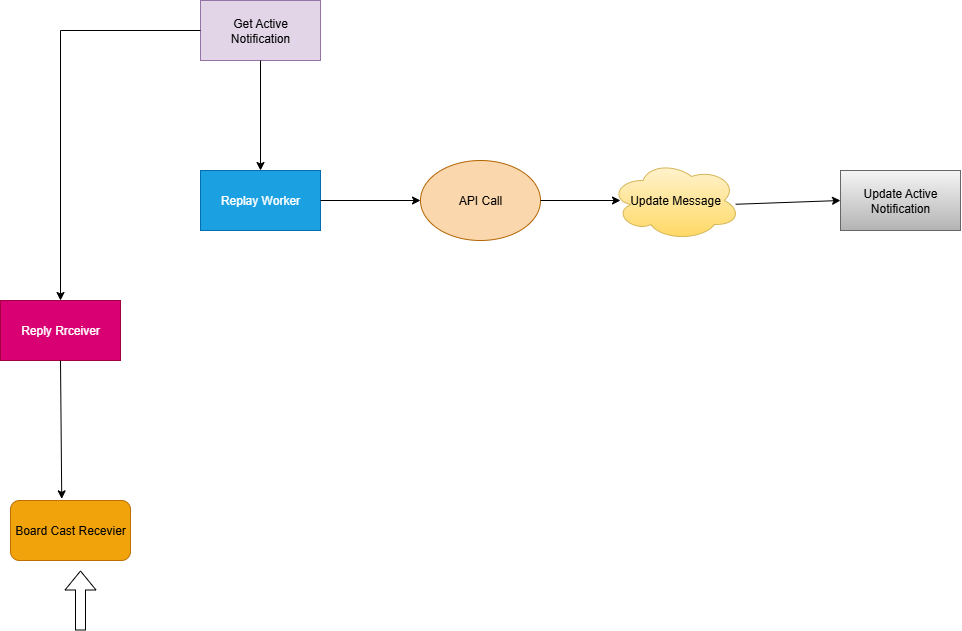

The diagram above was exported from draw.io. Its source (the exported page's mxGraphModel, read from the mxfile embedded in the PNG):
<mxGraphModel dx="1489" dy="753" grid="1" gridSize="10" guides="1" tooltips="1" connect="1" arrows="1" fold="1" page="1" pageScale="1" pageWidth="827" pageHeight="1169" math="0" shadow="0">
  <root>
    <mxCell id="0" />
    <mxCell id="1" parent="0" />
    <mxCell id="mSZ3aGztBfR7F0P37voX-1" value="" style="rounded=0;whiteSpace=wrap;html=1;fillColor=#e1d5e7;strokeColor=#9673a6;" vertex="1" parent="1">
      <mxGeometry x="220" y="80" width="120" height="60" as="geometry" />
    </mxCell>
    <mxCell id="mSZ3aGztBfR7F0P37voX-2" value="Replay Worker" style="rounded=0;whiteSpace=wrap;html=1;fillColor=#1ba1e2;fontColor=#ffffff;strokeColor=#006EAF;" vertex="1" parent="1">
      <mxGeometry x="220" y="250" width="120" height="60" as="geometry" />
    </mxCell>
    <mxCell id="mSZ3aGztBfR7F0P37voX-3" value="Reply Rrceiver" style="rounded=0;whiteSpace=wrap;html=1;fillColor=#d80073;fontColor=#ffffff;strokeColor=#A50040;" vertex="1" parent="1">
      <mxGeometry x="20" y="380" width="120" height="60" as="geometry" />
    </mxCell>
    <mxCell id="mSZ3aGztBfR7F0P37voX-4" value="API Call" style="ellipse;whiteSpace=wrap;html=1;fillColor=#fad7ac;strokeColor=#b46504;" vertex="1" parent="1">
      <mxGeometry x="440" y="240" width="120" height="80" as="geometry" />
    </mxCell>
    <mxCell id="mSZ3aGztBfR7F0P37voX-5" value="Update Message" style="ellipse;shape=cloud;whiteSpace=wrap;html=1;fillColor=#fff2cc;gradientColor=#ffd966;strokeColor=#d6b656;" vertex="1" parent="1">
      <mxGeometry x="630" y="240" width="130" height="80" as="geometry" />
    </mxCell>
    <mxCell id="mSZ3aGztBfR7F0P37voX-6" value="Update Active Notification" style="rounded=0;whiteSpace=wrap;html=1;fillColor=#f5f5f5;gradientColor=#b3b3b3;strokeColor=#666666;" vertex="1" parent="1">
      <mxGeometry x="860" y="250" width="120" height="60" as="geometry" />
    </mxCell>
    <mxCell id="mSZ3aGztBfR7F0P37voX-7" value="Get Active Notification" style="text;html=1;align=center;verticalAlign=middle;whiteSpace=wrap;rounded=0;" vertex="1" parent="1">
      <mxGeometry x="250" y="95" width="60" height="30" as="geometry" />
    </mxCell>
    <mxCell id="mSZ3aGztBfR7F0P37voX-9" value="Board Cast Recevier" style="rounded=1;whiteSpace=wrap;html=1;fillColor=#f0a30a;fontColor=#000000;strokeColor=#BD7000;" vertex="1" parent="1">
      <mxGeometry x="30" y="580" width="120" height="60" as="geometry" />
    </mxCell>
    <mxCell id="mSZ3aGztBfR7F0P37voX-11" value="" style="endArrow=classic;html=1;rounded=0;exitX=0.5;exitY=1;exitDx=0;exitDy=0;entryX=0.5;entryY=0;entryDx=0;entryDy=0;" edge="1" parent="1" source="mSZ3aGztBfR7F0P37voX-1" target="mSZ3aGztBfR7F0P37voX-2">
      <mxGeometry width="50" height="50" relative="1" as="geometry">
        <mxPoint x="280" y="250" as="sourcePoint" />
        <mxPoint x="330" y="200" as="targetPoint" />
      </mxGeometry>
    </mxCell>
    <mxCell id="mSZ3aGztBfR7F0P37voX-12" value="" style="endArrow=classic;html=1;rounded=0;exitX=1;exitY=0.5;exitDx=0;exitDy=0;entryX=0;entryY=0.5;entryDx=0;entryDy=0;" edge="1" parent="1" source="mSZ3aGztBfR7F0P37voX-2" target="mSZ3aGztBfR7F0P37voX-4">
      <mxGeometry width="50" height="50" relative="1" as="geometry">
        <mxPoint x="380" y="330" as="sourcePoint" />
        <mxPoint x="430" y="280" as="targetPoint" />
      </mxGeometry>
    </mxCell>
    <mxCell id="mSZ3aGztBfR7F0P37voX-14" value="" style="endArrow=classic;html=1;rounded=0;exitX=1;exitY=0.5;exitDx=0;exitDy=0;" edge="1" parent="1" source="mSZ3aGztBfR7F0P37voX-4">
      <mxGeometry width="50" height="50" relative="1" as="geometry">
        <mxPoint x="560" y="270" as="sourcePoint" />
        <mxPoint x="640" y="280" as="targetPoint" />
      </mxGeometry>
    </mxCell>
    <mxCell id="mSZ3aGztBfR7F0P37voX-16" value="" style="endArrow=classic;html=1;rounded=0;entryX=0;entryY=0.5;entryDx=0;entryDy=0;exitX=0.963;exitY=0.547;exitDx=0;exitDy=0;exitPerimeter=0;" edge="1" parent="1" source="mSZ3aGztBfR7F0P37voX-5" target="mSZ3aGztBfR7F0P37voX-6">
      <mxGeometry width="50" height="50" relative="1" as="geometry">
        <mxPoint x="760" y="340" as="sourcePoint" />
        <mxPoint x="810" y="290" as="targetPoint" />
      </mxGeometry>
    </mxCell>
    <mxCell id="mSZ3aGztBfR7F0P37voX-17" value="" style="endArrow=classic;html=1;rounded=0;entryX=0.5;entryY=0;entryDx=0;entryDy=0;exitX=0;exitY=0.5;exitDx=0;exitDy=0;" edge="1" parent="1" source="mSZ3aGztBfR7F0P37voX-1" target="mSZ3aGztBfR7F0P37voX-3">
      <mxGeometry width="50" height="50" relative="1" as="geometry">
        <mxPoint x="140" y="160" as="sourcePoint" />
        <mxPoint x="190" y="110" as="targetPoint" />
        <Array as="points">
          <mxPoint x="80" y="110" />
        </Array>
      </mxGeometry>
    </mxCell>
    <mxCell id="mSZ3aGztBfR7F0P37voX-18" value="" style="endArrow=classic;html=1;rounded=0;exitX=0.5;exitY=1;exitDx=0;exitDy=0;entryX=0.427;entryY=-0.027;entryDx=0;entryDy=0;entryPerimeter=0;" edge="1" parent="1" source="mSZ3aGztBfR7F0P37voX-3" target="mSZ3aGztBfR7F0P37voX-9">
      <mxGeometry width="50" height="50" relative="1" as="geometry">
        <mxPoint x="30" y="540" as="sourcePoint" />
        <mxPoint x="80" y="490" as="targetPoint" />
      </mxGeometry>
    </mxCell>
    <mxCell id="mSZ3aGztBfR7F0P37voX-19" value="" style="shape=flexArrow;endArrow=classic;html=1;rounded=0;" edge="1" parent="1">
      <mxGeometry width="50" height="50" relative="1" as="geometry">
        <mxPoint x="100" y="710" as="sourcePoint" />
        <mxPoint x="100" y="650" as="targetPoint" />
      </mxGeometry>
    </mxCell>
  </root>
</mxGraphModel>